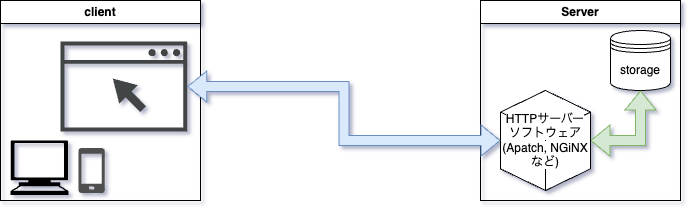

The diagram above was exported from draw.io. Its source (the exported page's mxGraphModel, read from the mxfile embedded in the PNG):
<mxGraphModel dx="1247" dy="1281" grid="1" gridSize="10" guides="1" tooltips="1" connect="1" arrows="1" fold="1" page="1" pageScale="1" pageWidth="827" pageHeight="1169" math="0" shadow="0">
  <root>
    <mxCell id="0" />
    <mxCell id="1" parent="0" />
    <mxCell id="2" value="Server" style="swimlane;whiteSpace=wrap;html=1;" vertex="1" parent="1">
      <mxGeometry x="1400" y="460" width="200" height="200" as="geometry" />
    </mxCell>
    <mxCell id="3" value="storage" style="shape=datastore;whiteSpace=wrap;html=1;" vertex="1" parent="2">
      <mxGeometry x="130" y="30" width="60" height="60" as="geometry" />
    </mxCell>
    <mxCell id="4" style="edgeStyle=orthogonalEdgeStyle;rounded=0;orthogonalLoop=1;jettySize=auto;html=1;entryX=0.5;entryY=1;entryDx=0;entryDy=0;shape=flexArrow;startArrow=block;fillColor=#d5e8d4;strokeColor=#82b366;" edge="1" parent="2" source="5" target="3">
      <mxGeometry relative="1" as="geometry" />
    </mxCell>
    <mxCell id="5" value="&lt;span style=&quot;background-color: rgb(255, 255, 255);&quot;&gt;HTTPサーバー&lt;br&gt;ソフトウェア&lt;/span&gt;&lt;div&gt;&lt;span style=&quot;background-color: rgb(255, 255, 255);&quot;&gt;(Apatch, NGiNX など)&lt;/span&gt;&lt;/div&gt;" style="html=1;whiteSpace=wrap;shape=isoCube2;backgroundOutline=1;isoAngle=15;" vertex="1" parent="2">
      <mxGeometry x="20" y="90" width="90" height="100" as="geometry" />
    </mxCell>
    <mxCell id="6" value="client" style="swimlane;whiteSpace=wrap;html=1;" vertex="1" parent="1">
      <mxGeometry x="920" y="460" width="200" height="200" as="geometry" />
    </mxCell>
    <mxCell id="7" value="" style="shape=mxgraph.signs.tech.computer;html=1;pointerEvents=1;fillColor=#000000;strokeColor=none;verticalLabelPosition=bottom;verticalAlign=top;align=center;" vertex="1" parent="6">
      <mxGeometry x="10" y="140" width="58" height="54.52" as="geometry" />
    </mxCell>
    <mxCell id="8" value="" style="sketch=0;pointerEvents=1;shadow=0;dashed=0;html=1;strokeColor=none;fillColor=#505050;labelPosition=center;verticalLabelPosition=bottom;verticalAlign=top;outlineConnect=0;align=center;shape=mxgraph.office.devices.cell_phone_generic;" vertex="1" parent="6">
      <mxGeometry x="78" y="147.52" width="26.18" height="45" as="geometry" />
    </mxCell>
    <mxCell id="9" value="" style="sketch=0;pointerEvents=1;shadow=0;dashed=0;html=1;strokeColor=none;fillColor=#434445;aspect=fixed;labelPosition=center;verticalLabelPosition=bottom;verticalAlign=top;align=center;outlineConnect=0;shape=mxgraph.vvd.web_browser;" vertex="1" parent="6">
      <mxGeometry x="60" y="41" width="126.76" height="90" as="geometry" />
    </mxCell>
    <mxCell id="10" style="edgeStyle=orthogonalEdgeStyle;rounded=0;orthogonalLoop=1;jettySize=auto;html=1;shape=flexArrow;startArrow=block;fillColor=#dae8fc;strokeColor=#6c8ebf;" edge="1" source="9" target="5" parent="1">
      <mxGeometry relative="1" as="geometry" />
    </mxCell>
  </root>
</mxGraphModel>